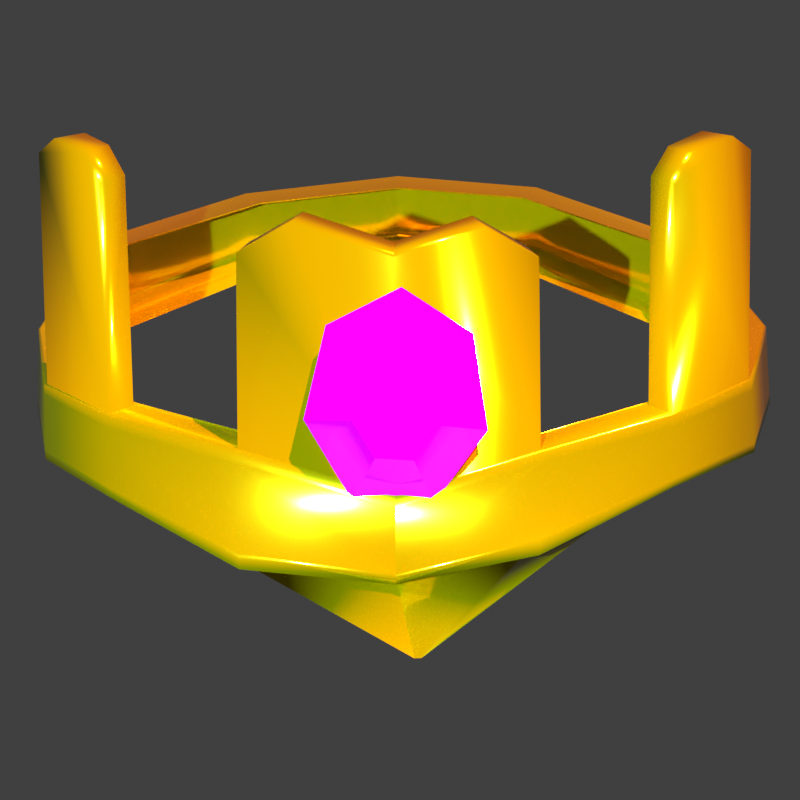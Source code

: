 # Source: crownpickuprenderblend.blend  (saved by Blender 4.1.24; exported with 4.5.12 LTS)
import bpy
from mathutils import Matrix  # noqa: F401  (used for matrix-valued properties, if any)

bpy.ops.wm.read_factory_settings(use_empty=True)
scene = bpy.context.scene
scene.name = 'Scene'

# ---- collections
col_collection = bpy.data.collections.new('Collection'); scene.collection.children.link(col_collection)

# ---- images (referenced by path relative to the original .blend; pixels are not part of the script)
import os
ASSET_DIR = os.environ.get("B2B_ASSET_DIR", "")  # directory of the original .blend (textures are referenced by path, not embedded)
HERE = os.path.dirname(os.path.abspath(__file__))  # packed textures are extracted next to this script under _unpacked/

def load_image(name, relpath, width, height, colorspace="sRGB"):
    """Load a texture the original file referenced (path relative to the .blend, or extracted next to this script)."""
    p = next((c for c in (os.path.join(HERE, relpath), os.path.join(ASSET_DIR, relpath)) if relpath and os.path.exists(c)), "")
    if p:
        img = bpy.data.images.load(p, check_existing=True)
        img.name = name
    else:  # same state as the original file: an image datablock whose file is absent (Cycles renders it pink)
        img = bpy.data.images.new(name, width, height)
        img.source = "FILE"
        img.filepath = "//" + (relpath or name)
    img.colorspace_settings.name = colorspace
    return img
img_harold_png_001 = load_image('Harold.png.001', 'Harold.png', 1024, 1024, 'sRGB')
img_tracksuit_png = load_image('tracksuit.png', 'tracksuit.png', 1024, 1024, 'sRGB')

# ---- materials (node trees are filled in below, after node groups)
mat_crown = bpy.data.materials.new('Crown')
mat_crown.use_transparent_shadow = False
mat_crown.diffuse_color = (0.8, 0.7432, 0.08888, 1.0)
mat_crown.roughness = 0.5
mat_skin = bpy.data.materials.new('Skin')
mat_skin.use_transparent_shadow = False
mat_skin.diffuse_color = (0.8, 0.2864, 0.1746, 1.0)
mat_skin.roughness = 0.0
mat_skin.specular_intensity = 0.0
mat_gem = bpy.data.materials.new('gem')
mat_gem.use_transparent_shadow = False
mat_crown_1 = bpy.data.materials.new('crown')
mat_crown_1.use_transparent_shadow = False
mat_tracksuit = bpy.data.materials.new('Tracksuit')
mat_tracksuit.use_transparent_shadow = False
mat_eyes = bpy.data.materials.new('Eyes')
mat_eyes.use_transparent_shadow = False
mat_shoes = bpy.data.materials.new('shoes')
mat_shoes.use_transparent_shadow = False
mat_lace = bpy.data.materials.new('lace')
mat_lace.use_transparent_shadow = False
mat_puils = bpy.data.materials.new('puils')
mat_puils.use_transparent_shadow = False

# ---- material node trees
mat_crown.use_nodes = True; mat_crown.node_tree.nodes.clear()
_N = mat_crown.node_tree.nodes; _L = mat_crown.node_tree.links
n0 = _N.new('ShaderNodeBsdfPrincipled'); n0.name = 'Principled BSDF'; n0.location = (10, 300)
n0.distribution = 'GGX'
n0.subsurface_method = 'RANDOM_WALK_SKIN'
n0.inputs[0].default_value = (0.8, 0.7432, 0.08888, 1.0)
n0.inputs[3].default_value = 1.45
n0.inputs[27].default_value = (0.0, 0.0, 0.0, 1.0)
n0.inputs[28].default_value = 1.0
n1 = _N.new('ShaderNodeOutputMaterial'); n1.name = 'Material Output'; n1.location = (300, 300)
n2 = _N.new('ShaderNodeNormalMap'); n2.name = 'Normal Map'; n2.location = (-300, -300)
n2.label = 'Normal/Map'
n2.inputs[0].default_value = 0.0
_L.new(n0.outputs[0], n1.inputs[0])
_L.new(n2.outputs[0], n0.inputs[5])
n1.is_active_output = True
mat_skin.use_nodes = True; mat_skin.node_tree.nodes.clear()
_N = mat_skin.node_tree.nodes; _L = mat_skin.node_tree.links
n0 = _N.new('ShaderNodeBsdfPrincipled'); n0.name = 'Principled BSDF'; n0.location = (10, 300)
n0.distribution = 'GGX'
n0.subsurface_method = 'RANDOM_WALK_SKIN'
n0.inputs[2].default_value = 1.0
n0.inputs[3].default_value = 1.45
n0.inputs[13].default_value = 0.0
n0.inputs[27].default_value = (0.0, 0.0, 0.0, 1.0)
n0.inputs[28].default_value = 1.0
n1 = _N.new('ShaderNodeOutputMaterial'); n1.name = 'Material Output'; n1.location = (300, 300)
n2 = _N.new('ShaderNodeNormalMap'); n2.name = 'Normal Map'; n2.location = (-300, -300)
n2.label = 'Normal/Map'
n3 = _N.new('ShaderNodeTexImage'); n3.name = 'Image Texture'; n3.location = (-300, 600)
n3.image = img_harold_png_001
_L.new(n0.outputs[0], n1.inputs[0])
_L.new(n2.outputs[0], n0.inputs[5])
_L.new(n3.outputs[0], n0.inputs[0])
n1.is_active_output = True
mat_gem.use_nodes = True; mat_gem.node_tree.nodes.clear()
_N = mat_gem.node_tree.nodes; _L = mat_gem.node_tree.links
n0 = _N.new('ShaderNodeBsdfPrincipled'); n0.name = 'Principled BSDF'; n0.location = (10, 300)
n0.inputs[0].default_value = (0.8002, 0.0, 0.6554, 1.0)
n0.inputs[1].default_value = 0.456
n0.inputs[2].default_value = 0.04348
n1 = _N.new('ShaderNodeOutputMaterial'); n1.name = 'Material Output'; n1.location = (300, 300)
_L.new(n0.outputs[0], n1.inputs[0])
n1.is_active_output = True
mat_crown_1.use_nodes = True; mat_crown_1.node_tree.nodes.clear()
_N = mat_crown_1.node_tree.nodes; _L = mat_crown_1.node_tree.links
n0 = _N.new('ShaderNodeBsdfPrincipled'); n0.name = 'Principled BSDF'; n0.location = (10, 300)
n0.inputs[0].default_value = (0.8004, 0.6402, 0.0, 1.0)
n0.inputs[1].default_value = 0.8705
n0.inputs[2].default_value = 0.1155
n1 = _N.new('ShaderNodeOutputMaterial'); n1.name = 'Material Output'; n1.location = (300, 300)
_L.new(n0.outputs[0], n1.inputs[0])
n1.is_active_output = True
mat_tracksuit.use_nodes = True; mat_tracksuit.node_tree.nodes.clear()
_N = mat_tracksuit.node_tree.nodes; _L = mat_tracksuit.node_tree.links
n0 = _N.new('ShaderNodeBsdfPrincipled'); n0.name = 'Principled BSDF'; n0.location = (10, 300)
n0.inputs[2].default_value = 0.5489
n1 = _N.new('ShaderNodeOutputMaterial'); n1.name = 'Material Output'; n1.location = (300, 300)
n2 = _N.new('ShaderNodeTexImage'); n2.name = 'Image Texture'; n2.location = (-280, 278)
n2.image = img_tracksuit_png
_L.new(n0.outputs[0], n1.inputs[0])
_L.new(n2.outputs[0], n0.inputs[0])
n1.is_active_output = True
mat_eyes.use_nodes = True; mat_eyes.node_tree.nodes.clear()
_N = mat_eyes.node_tree.nodes; _L = mat_eyes.node_tree.links
n0 = _N.new('ShaderNodeBsdfPrincipled'); n0.name = 'Principled BSDF'; n0.location = (10, 300)
n0.inputs[2].default_value = 0.05394
n1 = _N.new('ShaderNodeOutputMaterial'); n1.name = 'Material Output'; n1.location = (300, 300)
n2 = _N.new('ShaderNodeTexImage'); n2.name = 'Image Texture'; n2.location = (-280, 278)
n2.image = img_harold_png_001
_L.new(n0.outputs[0], n1.inputs[0])
_L.new(n2.outputs[0], n0.inputs[0])
n1.is_active_output = True
mat_shoes.use_nodes = True; mat_shoes.node_tree.nodes.clear()
_N = mat_shoes.node_tree.nodes; _L = mat_shoes.node_tree.links
n0 = _N.new('ShaderNodeBsdfPrincipled'); n0.name = 'Principled BSDF'; n0.location = (10, 300)
n0.inputs[2].default_value = 1.0
n1 = _N.new('ShaderNodeOutputMaterial'); n1.name = 'Material Output'; n1.location = (300, 300)
_L.new(n0.outputs[0], n1.inputs[0])
n1.is_active_output = True
mat_lace.use_nodes = True; mat_lace.node_tree.nodes.clear()
_N = mat_lace.node_tree.nodes; _L = mat_lace.node_tree.links
n0 = _N.new('ShaderNodeBsdfPrincipled'); n0.name = 'Principled BSDF'; n0.location = (10, 300)
n0.inputs[0].default_value = (0.8001, 0.0, 0.003179, 1.0)
n0.inputs[2].default_value = 1.0
n1 = _N.new('ShaderNodeOutputMaterial'); n1.name = 'Material Output'; n1.location = (300, 300)
_L.new(n0.outputs[0], n1.inputs[0])
n1.is_active_output = True
mat_puils.use_nodes = True; mat_puils.node_tree.nodes.clear()
_N = mat_puils.node_tree.nodes; _L = mat_puils.node_tree.links
n0 = _N.new('ShaderNodeBsdfPrincipled'); n0.name = 'Principled BSDF'; n0.location = (10, 300)
n0.inputs[0].default_value = (0.0, 0.0, 0.0, 1.0)
n0.inputs[2].default_value = 0.05676
n1 = _N.new('ShaderNodeOutputMaterial'); n1.name = 'Material Output'; n1.location = (300, 300)
_L.new(n0.outputs[0], n1.inputs[0])
n1.is_active_output = True

# ---- world
world_world = bpy.data.worlds.new('World'); scene.world = world_world
world_world.use_nodes = True; world_world.node_tree.nodes.clear()
_N = world_world.node_tree.nodes; _L = world_world.node_tree.links
n0 = _N.new('ShaderNodeOutputWorld'); n0.name = 'World Output'; n0.location = (300, 300)
n1 = _N.new('ShaderNodeBackground'); n1.name = 'Background'; n1.location = (10, 300)
n1.inputs[0].default_value = (0.05088, 0.05088, 0.05088, 1.0)
_L.new(n1.outputs[0], n0.inputs[0])
n0.is_active_output = True
world_world.color = (0.05088, 0.05088, 0.05088)
world_world.use_sun_shadow = False
world_world.sun_shadow_jitter_overblur = 0.0

# ---- cameras
cam_camera = bpy.data.cameras.new('Camera')
cam_camera.type = 'ORTHO'

# ---- lights
light_sun = bpy.data.lights.new('Sun', 'SUN')
light_sun.color = (0.3402, 0.5503, 1.0)
light_sun.transmission_factor = 0.0
light_sun.energy = 24.0
light_sun_001 = bpy.data.lights.new('Sun.001', 'SUN')
light_sun_001.color = (1.0, 0.2947, 0.2065)
light_sun_001.transmission_factor = 0.0
light_sun_001.energy = 24.0

# ---- meshes
me_torus = bpy.data.meshes.new('Torus')
me_torus.from_pydata([(-0.4619, -0.4365, 0.1694), (-0.5649, -0.2995, 0.1778), (-0.01611, -0.5787, 0.08253), (-0.2613, -0.6291, 0.1297), (-0.2492, 0.4474, 0.2109), (-0.01243, 0.5031, 0.2153), (-0.4854, 0.2424, 0.1953), (-0.2523, 0.4343, 0.3192), (-0.4882, 0.2501, 0.3175), (-0.01284, 0.4232, 0.3341), (-0.5775, -0.08186, 0.1757), (-0.2666, -0.508, 0.2801), (-0.01601, -0.5503, 0.2192), (-0.511, -0.2668, 0.3071), (-0.4706, -0.4078, 0.2971), (-0.5758, -0.07696, 0.3049), (-0.511, -0.2798, 0.1685), (-0.4202, -0.4044, 0.1613), (-0.2406, -0.5994, 0.1257), (0.0133, -0.6436, -0.01571), (-0.2259, 0.394, 0.1984), (-0.4377, 0.2087, 0.1843), (-0.01243, 0.4451, 0.2025), (-0.2286, 0.3794, 0.3263), (-0.4417, 0.2148, 0.3248), (-0.01617, -0.5024, 0.2269), (-0.2386, -0.466, 0.2908), (-0.01185, 0.4841, 0.328), (-0.5216, -0.08344, 0.1666), (-0.5196, -0.07982, 0.3135), (-0.567, -0.2856, 0.2978), (-0.4233, -0.3751, 0.3062), (-0.4289, -0.4111, 0.163), (-0.5222, -0.2839, 0.1704), (-0.01603, -0.5432, 0.08496), (-0.2449, -0.6098, 0.1266), (-0.4477, 0.2157, 0.1866), (-0.2308, 0.4052, 0.201), (-0.01243, 0.4572, 0.2052), (-0.5333, -0.08311, 0.1685), (-0.2302, 0.3838, 0.322), (-0.4444, 0.2174, 0.3204), (-0.2418, -0.4691, 0.2864), (-0.01615, -0.5066, 0.2216), (-0.01258, 0.4285, 0.3299), (-0.5234, -0.07918, 0.309), (-0.5151, -0.2679, 0.3026), (-0.4273, -0.3779, 0.3018), (-0.2503, 0.4296, 0.3213), (-0.2638, -0.5046, 0.2824), (-0.4846, 0.2471, 0.3196), (-0.01603, -0.5461, 0.2215), (-0.012, 0.4788, 0.33), (-0.5713, -0.07736, 0.3071), (-0.5624, -0.2842, 0.3), (-0.4665, -0.405, 0.2993), (-0.01193, 0.4866, 0.313), (-0.4878, 0.2491, 0.3012), (-0.2519, 0.4361, 0.3047), (-0.2659, -0.512, 0.26), (-0.01603, -0.5541, 0.2015), (-0.5667, -0.2875, 0.2818), (-0.576, -0.07762, 0.2877), (-0.4695, -0.4116, 0.2801), (-0.01237, 0.5009, 0.2285), (-0.4857, 0.2433, 0.2095), (-0.2619, -0.6057, 0.1472), (-0.5652, -0.2978, 0.1918), (-0.5773, -0.08129, 0.1908), (-0.2496, 0.4459, 0.2235), (-0.0161, -0.5754, 0.09951), (-0.4629, -0.4331, 0.1843), (-0.01903, -0.5727, 0.6374), (-0.01916, -0.5332, 0.6477), (-0.5512, -0.3301, 0.7374), (-0.5755, -0.2966, 0.6988), (-0.5282, -0.2804, 0.7013), (-0.5038, -0.3139, 0.7399), (-0.4797, -0.4174, 0.698), (-0.5051, -0.3882, 0.737), (-0.466, -0.3612, 0.7396), (-0.4404, -0.3904, 0.7006), (-0.2442, -0.4905, 0.6295), (-0.1609, -0.5096, 0.6885), (-0.183, -0.5452, 0.6845), (-0.2663, -0.526, 0.6255), (-0.01611, -0.5787, 0.08253), (-0.01243, 0.5031, 0.2153), (0.547, -0.308, 0.1938), (0.42, -0.448, 0.1931), (0.2102, -0.6331, 0.1555), (0.2057, 0.4427, 0.2194), (0.4551, 0.2183, 0.2039), (0.2062, 0.4301, 0.3316), (-0.01284, 0.4232, 0.3341), (0.513, -0.09955, 0.1788), (0.5427, -0.2954, 0.3094), (0.5063, -0.09677, 0.3247), (0.4058, 0.1928, 0.3336), (-0.01601, -0.5503, 0.2192), (0.4232, -0.4227, 0.3042), (0.2146, -0.5184, 0.2834), (0.0133, -0.6436, -0.01571), (-0.01243, 0.4451, 0.2025), (0.3798, -0.4147, 0.1885), (0.4913, -0.2875, 0.183), (0.1837, 0.3897, 0.2061), (0.02459, -0.6473, -0.01388), (0.4072, 0.1865, 0.192), (-0.01617, -0.5024, 0.2269), (0.1835, 0.3757, 0.3375), (-0.01185, 0.4841, 0.328), (0.486, -0.2758, 0.3175), (0.5649, -0.09578, 0.3174), (0.4523, 0.2252, 0.3273), (0.5713, -0.09965, 0.1892), (0.3768, -0.3886, 0.3123), (0.1878, -0.4743, 0.2883), (-0.01603, -0.5432, 0.08496), (-0.01243, 0.4572, 0.2052), (0.5029, -0.2918, 0.1853), (0.3881, -0.4216, 0.1897), (0.1883, 0.4008, 0.2088), (0.1958, -0.6119, 0.1576), (0.4172, 0.1931, 0.1945), (0.5251, -0.09957, 0.181), (-0.01615, -0.5066, 0.2216), (0.1851, 0.38, 0.3332), (-0.01258, 0.4285, 0.3299), (0.4899, -0.2769, 0.3131), (0.5103, -0.09624, 0.3204), (0.4086, 0.195, 0.3293), (0.1912, -0.478, 0.2845), (0.3809, -0.3915, 0.308), (0.2043, 0.4254, 0.3336), (0.538, -0.2939, 0.3116), (0.2119, -0.5146, 0.2852), (-0.01603, -0.5461, 0.2215), (-0.012, 0.4788, 0.33), (0.5602, -0.09603, 0.3195), (0.4487, 0.2226, 0.3293), (0.4191, -0.4198, 0.3062), (-0.01193, 0.4866, 0.313), (0.4527, 0.2243, 0.3108), (0.5658, -0.0963, 0.3003), (-0.01603, -0.5541, 0.2015), (0.5432, -0.2971, 0.294), (0.4228, -0.4261, 0.2884), (0.214, -0.5219, 0.2667), (0.2061, 0.4318, 0.3167), (-0.01237, 0.5009, 0.2285), (0.4548, 0.2191, 0.2183), (0.5706, -0.0992, 0.2042), (0.4204, -0.4451, 0.2056), (0.2107, -0.6094, 0.1725), (-0.0161, -0.5754, 0.09951), (0.5465, -0.3065, 0.2073), (0.2057, 0.4413, 0.2325), (-0.01903, -0.5727, 0.6374), (-0.01916, -0.5332, 0.6477), (0.4501, -0.4112, 0.7448), (0.4228, -0.4379, 0.7048), (0.3846, -0.4096, 0.7067), (0.4119, -0.383, 0.7468), (0.4647, -0.3276, 0.7492), (0.4936, -0.295, 0.7118), (0.5417, -0.312, 0.7103), (0.513, -0.3447, 0.7477), (0.1046, -0.5161, 0.6846), (0.1888, -0.4994, 0.6263), (0.2094, -0.536, 0.6221), (0.1253, -0.5527, 0.6804), (-0.01417, -0.604, 0.3884), (-0.01417, -0.4416, 0.3832), (0.05391, -0.6018, 0.3627), (0.129, -0.5499, 0.3328), (0.01334, -0.5965, 0.3008), (0.04367, -0.5387, 0.2027), (-0.04794, -0.5968, 0.3049), (-0.08518, -0.5395, 0.2112), (-0.08379, -0.6026, 0.3718), (-0.1606, -0.5516, 0.352), (-0.06722, -0.6094, 0.4512), (-0.1257, -0.5659, 0.5189), (-0.01069, -0.6122, 0.4833), (-0.006859, -0.5718, 0.5864), (0.04321, -0.6088, 0.4439), (0.1065, -0.5646, 0.5036)], [], [(69, 64, 5, 4), (66, 3, 2, 70), (65, 69, 4, 6), (62, 15, 8, 57), (68, 10, 1, 67), (67, 1, 0, 71), (71, 0, 3, 66), (32, 33, 16, 17), (34, 35, 18, 19), (36, 37, 20, 21), (37, 38, 22, 20), (40, 41, 24, 23), (42, 43, 25, 26), (35, 32, 17, 18), (33, 39, 28, 16), (39, 36, 21, 28), (41, 45, 29, 24), (45, 46, 13, 29), (44, 40, 23, 9), (46, 47, 31, 13), (47, 42, 26, 31), (10, 6, 36, 39), (1, 10, 39, 33), (3, 0, 32, 35), (4, 5, 38, 37), (6, 4, 37, 36), (2, 3, 35, 34), (0, 1, 33, 32), (55, 49, 42, 47), (46, 54, 75, 76), (52, 48, 40, 44), (53, 54, 46, 45), (50, 53, 45, 41), (43, 42, 82, 83, 73), (48, 50, 41, 40), (7, 8, 50, 48), (11, 12, 51, 49), (8, 15, 53, 50), (15, 30, 54, 53), (27, 7, 48, 52), (30, 14, 55, 54), (14, 11, 49, 55), (14, 63, 59, 11), (30, 61, 63, 14), (15, 62, 61, 30), (68, 62, 57, 65), (8, 7, 58, 57), (11, 59, 60, 12), (7, 27, 56, 58), (10, 68, 65, 6), (63, 71, 66, 59), (61, 67, 71, 63), (62, 68, 67, 61), (57, 58, 69, 65), (59, 66, 70, 60), (58, 56, 64, 69), (54, 55, 78, 79, 74, 75), (42, 49, 85, 82), (84, 72, 73, 83), (47, 46, 76, 77, 80, 81), (49, 51, 72, 84, 85), (55, 47, 81, 78), (78, 81, 80, 79), (76, 75, 74, 77), (74, 79, 80, 77), (84, 83, 82, 85), (147, 146, 96, 100), (146, 144, 113, 96), (149, 142, 111, 93), (143, 114, 113, 144), (148, 147, 100, 101), (145, 148, 101, 99), (143, 149, 93, 114), (120, 121, 104, 105), (119, 122, 106, 103), (121, 123, 107, 104), (122, 124, 108, 106), (123, 118, 102, 107), (127, 128, 94, 110), (129, 130, 97, 112), (130, 131, 98, 97), (125, 120, 105, 95), (124, 125, 95, 108), (132, 133, 116, 117), (133, 129, 112, 116), (131, 127, 110, 98), (126, 132, 117, 109), (92, 115, 125, 124), (115, 88, 120, 125), (90, 86, 118, 123), (91, 92, 124, 122), (89, 90, 123, 121), (87, 91, 122, 119), (88, 89, 121, 120), (141, 135, 166, 167, 160, 161), (140, 134, 127, 131), (136, 132, 169, 170), (136, 141, 133, 132), (139, 140, 131, 130), (135, 139, 130, 129), (134, 138, 128, 127), (93, 111, 138, 134), (96, 113, 139, 135), (113, 114, 140, 139), (101, 100, 141, 136), (100, 96, 135, 141), (114, 93, 134, 140), (99, 101, 136, 137), (151, 157, 149, 143), (155, 154, 148, 145), (154, 153, 147, 148), (151, 143, 144, 152), (157, 150, 142, 149), (156, 152, 144, 146), (153, 156, 146, 147), (89, 88, 156, 153), (88, 115, 152, 156), (91, 87, 150, 157), (92, 151, 152, 115), (90, 89, 153, 154), (86, 90, 154, 155), (92, 91, 157, 151), (132, 126, 159, 168, 169), (133, 141, 161, 162), (129, 133, 162, 163, 164, 165), (135, 129, 165, 166), (160, 167, 164, 163), (137, 136, 170, 171, 158), (166, 165, 164, 167), (162, 161, 160, 163), (170, 169, 168, 171), (158, 171, 168, 159), (175, 173, 187), (173, 175, 177), (173, 177, 179), (173, 179, 181), (173, 181, 183), (173, 183, 185), (173, 185, 187), (174, 175, 187, 186), (175, 174, 176, 177), (177, 176, 178, 179), (179, 178, 180, 181), (181, 180, 182, 183), (183, 182, 184, 185), (185, 184, 186, 187), (172, 174, 186), (174, 172, 176), (176, 172, 178), (178, 172, 180), (180, 172, 182), (182, 172, 184), (184, 172, 186)])
me_torus.polygons.foreach_set('use_smooth', [1, 1, 1, 1, 1, 1, 1, 1, 1, 1, 1, 1, 1, 1, 1, 1, 1, 1, 1, 1, 1, 1, 1, 1, 1, 1, 1, 1, 1, 1, 1, 1, 1, 1, 1, 1, 1, 1, 1, 1, 1, 1, 1, 1, 1, 1, 1, 1, 1, 1, 1, 1, 1, 1, 1, 1, 1, 1, 1, 1, 1, 1, 1, 1, 1, 1, 1, 1, 1, 1, 1, 1, 1, 1, 1, 1, 1, 1, 1, 1, 1, 1, 1, 1, 1, 1, 1, 1, 1, 1, 1, 1, 1, 1, 1, 1, 1, 1, 1, 1, 1, 1, 1, 1, 1, 1, 1, 1, 1, 1, 1, 1, 1, 1, 1, 1, 1, 1, 1, 1, 1, 1, 1, 1, 1, 1, 1, 1, 1, 1, 1, 1, 0, 0, 0, 0, 0, 0, 0, 0, 0, 0, 0, 0, 0, 0, 0, 0, 0, 0, 0, 0, 0])
me_torus.polygons.foreach_set('material_index', [3, 3, 3, 3, 3, 3, 3, 3, 3, 3, 3, 3, 3, 3, 3, 3, 3, 3, 3, 3, 3, 3, 3, 3, 3, 3, 3, 3, 3, 3, 3, 3, 3, 3, 3, 3, 3, 3, 3, 3, 3, 3, 3, 3, 3, 3, 3, 3, 3, 3, 3, 3, 3, 3, 3, 3, 3, 3, 3, 3, 3, 3, 3, 3, 3, 3, 3, 3, 3, 3, 3, 3, 3, 3, 3, 3, 3, 3, 3, 3, 3, 3, 3, 3, 3, 3, 3, 3, 3, 3, 3, 3, 3, 3, 3, 3, 3, 3, 3, 3, 3, 3, 3, 3, 3, 3, 3, 3, 3, 3, 3, 3, 3, 3, 3, 3, 3, 3, 3, 3, 3, 3, 3, 3, 3, 3, 3, 3, 3, 3, 3, 3, 2, 2, 2, 2, 2, 2, 2, 2, 2, 2, 2, 2, 2, 2, 2, 2, 2, 2, 2, 2, 2])
_uv = me_torus.uv_layers.new(name='UVMap')
_uv.uv.foreach_set('vector', [0.4745, 0.8594, 0.4612, 0.8301, 0.4625, 0.8292, 0.4761, 0.859, 0.03268, 0.7968, 0.03269, 0.7912, 0.1087, 0.7636, 0.1089, 0.7692, 0.4743, 0.9015, 0.4745, 0.8594, 0.4761, 0.859, 0.4761, 0.9024, 0.4414, 0.9322, 0.4392, 0.9286, 0.4616, 0.896, 0.4635, 0.897, 0.449, 0.9462, 0.4525, 0.9519, 0.4114, 0.9482, 0.4113, 0.9464, 0.4113, 0.9464, 0.4114, 0.9482, 0.3899, 0.9399, 0.3912, 0.9383, 0.3912, 0.9383, 0.3899, 0.9399, 0.3652, 0.9238, 0.3666, 0.9224, 0.3862, 0.9443, 0.4106, 0.9554, 0.4103, 0.9575, 0.3851, 0.9456, 0.3479, 0.914, 0.3626, 0.9268, 0.3618, 0.9276, 0.3473, 0.9145, 0.4822, 0.9047, 0.4822, 0.8581, 0.484, 0.8578, 0.484, 0.9053, 0.4822, 0.8581, 0.4674, 0.8255, 0.4689, 0.8244, 0.484, 0.8578, 0.4566, 0.8635, 0.4553, 0.8934, 0.4543, 0.893, 0.4557, 0.8637, 0.3771, 0.9048, 0.373, 0.895, 0.3715, 0.896, 0.3815, 0.9082, 0.3626, 0.9268, 0.3862, 0.9443, 0.3851, 0.9456, 0.3618, 0.9276, 0.4106, 0.9554, 0.4553, 0.957, 0.4562, 0.9585, 0.4103, 0.9575, 0.4553, 0.957, 0.4822, 0.9047, 0.484, 0.9053, 0.4562, 0.9585, 0.4553, 0.8934, 0.4337, 0.9195, 0.4324, 0.9174, 0.4543, 0.893, 0.4337, 0.9195, 0.4093, 0.9258, 0.4113, 0.9253, 0.4324, 0.9174, 0.4463, 0.8408, 0.4566, 0.8635, 0.4557, 0.8637, 0.4458, 0.8413, 0.4093, 0.9258, 0.4037, 0.9243, 0.4015, 0.9228, 0.4113, 0.9253, 0.4037, 0.9243, 0.3771, 0.9048, 0.3815, 0.9082, 0.4015, 0.9228, 0.4525, 0.9519, 0.4761, 0.9024, 0.4822, 0.9047, 0.4553, 0.957, 0.4114, 0.9482, 0.4525, 0.9519, 0.4553, 0.957, 0.4106, 0.9554, 0.3652, 0.9238, 0.3899, 0.9399, 0.3862, 0.9443, 0.3626, 0.9268, 0.4761, 0.859, 0.4625, 0.8292, 0.4674, 0.8255, 0.4822, 0.8581, 0.4761, 0.9024, 0.4761, 0.859, 0.4822, 0.8581, 0.4822, 0.9047, 0.3499, 0.9125, 0.3652, 0.9238, 0.3626, 0.9268, 0.3479, 0.914, 0.3899, 0.9399, 0.4114, 0.9482, 0.4106, 0.9554, 0.3862, 0.9443, 0.4037, 0.9287, 0.3726, 0.9085, 0.3771, 0.9048, 0.4037, 0.9243, 0.4093, 0.9258, 0.409, 0.9302, 0.4071, 0.9275, 0.407, 0.9272, 0.4509, 0.8375, 0.4622, 0.8624, 0.4566, 0.8635, 0.4463, 0.8408, 0.4375, 0.9264, 0.409, 0.9302, 0.4093, 0.9258, 0.4337, 0.9195, 0.4609, 0.8955, 0.4375, 0.9264, 0.4337, 0.9195, 0.4553, 0.8934, 0.373, 0.895, 0.3771, 0.9048, 0.3712, 0.9022, 0.3693, 0.9006, 0.3685, 0.8989, 0.4622, 0.8624, 0.4609, 0.8955, 0.4553, 0.8934, 0.4566, 0.8635, 0.463, 0.8622, 0.4616, 0.896, 0.4609, 0.8955, 0.4622, 0.8624, 0.03242, 0.8389, 0.1106, 0.8122, 0.1107, 0.8138, 0.03333, 0.8402, 0.4616, 0.896, 0.4392, 0.9286, 0.4375, 0.9264, 0.4609, 0.8955, 0.4392, 0.9286, 0.411, 0.9319, 0.409, 0.9302, 0.4375, 0.9264, 0.4513, 0.8371, 0.463, 0.8622, 0.4622, 0.8624, 0.4509, 0.8375, 0.411, 0.9319, 0.4022, 0.9288, 0.4037, 0.9287, 0.409, 0.9302, 0.4022, 0.9288, 0.374, 0.9106, 0.3726, 0.9085, 0.4037, 0.9287, 0.4022, 0.9288, 0.3997, 0.9297, 0.3742, 0.9136, 0.374, 0.9106, 0.411, 0.9319, 0.4128, 0.9346, 0.3997, 0.9297, 0.4022, 0.9288, 0.4392, 0.9286, 0.4414, 0.9322, 0.4128, 0.9346, 0.411, 0.9319, 0.449, 0.9462, 0.4414, 0.9322, 0.4635, 0.897, 0.4743, 0.9015, 0.4616, 0.896, 0.463, 0.8622, 0.4648, 0.8619, 0.4635, 0.897, 0.03242, 0.8389, 0.03247, 0.8326, 0.1104, 0.8057, 0.1106, 0.8122, 0.463, 0.8622, 0.4513, 0.8371, 0.4527, 0.8361, 0.4648, 0.8619, 0.4525, 0.9519, 0.449, 0.9462, 0.4743, 0.9015, 0.4761, 0.9024, 0.3997, 0.9297, 0.3912, 0.9383, 0.3666, 0.9224, 0.3742, 0.9136, 0.4128, 0.9346, 0.4113, 0.9464, 0.3912, 0.9383, 0.3997, 0.9297, 0.4414, 0.9322, 0.449, 0.9462, 0.4113, 0.9464, 0.4128, 0.9346, 0.4635, 0.897, 0.4648, 0.8619, 0.4745, 0.8594, 0.4743, 0.9015, 0.03247, 0.8326, 0.03268, 0.7968, 0.1089, 0.7692, 0.1104, 0.8057, 0.4648, 0.8619, 0.4527, 0.8361, 0.4612, 0.8301, 0.4745, 0.8594, 0.409, 0.9302, 0.4037, 0.9287, 0.4059, 0.9273, 0.4063, 0.9272, 0.4067, 0.9272, 0.4071, 0.9275, 0.3771, 0.9048, 0.3726, 0.9085, 0.3714, 0.9023, 0.3712, 0.9022, 0.3701, 0.9002, 0.3683, 0.8991, 0.3685, 0.8989, 0.3693, 0.9006, 0.4037, 0.9243, 0.4093, 0.9258, 0.407, 0.9272, 0.4066, 0.9273, 0.4063, 0.9273, 0.4059, 0.927, 0.03333, 0.8402, 0.1107, 0.8138, 0.1156, 0.9473, 0.06476, 0.9638, 0.03768, 0.9465, 0.4037, 0.9287, 0.4037, 0.9243, 0.4059, 0.927, 0.4059, 0.9273, 0.4059, 0.9273, 0.4059, 0.927, 0.4063, 0.9273, 0.4063, 0.9272, 0.407, 0.9272, 0.4071, 0.9275, 0.4067, 0.9272, 0.4066, 0.9273, 0.4067, 0.9272, 0.4063, 0.9272, 0.4063, 0.9273, 0.4066, 0.9273, 0.3701, 0.9002, 0.3693, 0.9006, 0.3712, 0.9022, 0.3714, 0.9023, 0.3466, 0.8592, 0.345, 0.8441, 0.3472, 0.8467, 0.3482, 0.857, 0.345, 0.8441, 0.3546, 0.8185, 0.3571, 0.8214, 0.3472, 0.8467, 0.4333, 0.8189, 0.4527, 0.8361, 0.4513, 0.8371, 0.4325, 0.8204, 0.3959, 0.8085, 0.3965, 0.8107, 0.3571, 0.8214, 0.3546, 0.8185, 0.3558, 0.8894, 0.3466, 0.8592, 0.3482, 0.857, 0.3587, 0.8903, 0.1104, 0.8057, 0.1837, 0.825, 0.1842, 0.8312, 0.1106, 0.8122, 0.3959, 0.8085, 0.4333, 0.8189, 0.4325, 0.8204, 0.3965, 0.8107, 0.3251, 0.8401, 0.3292, 0.8682, 0.3277, 0.869, 0.323, 0.8399, 0.4674, 0.8255, 0.4423, 0.8029, 0.443, 0.8012, 0.4689, 0.8244, 0.3292, 0.8682, 0.3399, 0.8972, 0.3389, 0.8977, 0.3277, 0.869, 0.4423, 0.8029, 0.3943, 0.7875, 0.3943, 0.7856, 0.443, 0.8012, 0.3399, 0.8972, 0.3479, 0.914, 0.3473, 0.9145, 0.3389, 0.8977, 0.4292, 0.8257, 0.4463, 0.8408, 0.4458, 0.8413, 0.4288, 0.8263, 0.3529, 0.8503, 0.3644, 0.8288, 0.3659, 0.8305, 0.3538, 0.8484, 0.3644, 0.8288, 0.3974, 0.8177, 0.3977, 0.8188, 0.3659, 0.8305, 0.3356, 0.7986, 0.3251, 0.8401, 0.323, 0.8399, 0.3344, 0.7972, 0.3943, 0.7875, 0.3356, 0.7986, 0.3344, 0.7972, 0.3943, 0.7856, 0.365, 0.8889, 0.3531, 0.8568, 0.3541, 0.8597, 0.3631, 0.8838, 0.3531, 0.8568, 0.3529, 0.8503, 0.3538, 0.8484, 0.3541, 0.8597, 0.3974, 0.8177, 0.4292, 0.8257, 0.4288, 0.8263, 0.3977, 0.8188, 0.373, 0.895, 0.365, 0.8889, 0.3631, 0.8838, 0.3715, 0.896, 0.3943, 0.7943, 0.3393, 0.8026, 0.3356, 0.7986, 0.3943, 0.7875, 0.3393, 0.8026, 0.3323, 0.8411, 0.3251, 0.8401, 0.3356, 0.7986, 0.3435, 0.8956, 0.3499, 0.9125, 0.3479, 0.914, 0.3399, 0.8972, 0.4398, 0.8086, 0.3943, 0.7943, 0.3943, 0.7875, 0.4423, 0.8029, 0.3344, 0.8657, 0.3435, 0.8956, 0.3399, 0.8972, 0.3292, 0.8682, 0.4625, 0.8292, 0.4398, 0.8086, 0.4423, 0.8029, 0.4674, 0.8255, 0.3323, 0.8411, 0.3344, 0.8657, 0.3292, 0.8682, 0.3251, 0.8401, 0.3486, 0.8555, 0.3484, 0.8493, 0.3507, 0.8522, 0.3509, 0.8527, 0.3508, 0.8531, 0.3506, 0.8536, 0.3969, 0.8116, 0.4321, 0.8209, 0.4292, 0.8257, 0.3974, 0.8177, 0.3602, 0.8923, 0.365, 0.8889, 0.3662, 0.8956, 0.3662, 0.8955, 0.3602, 0.8923, 0.3486, 0.8555, 0.3531, 0.8568, 0.365, 0.8889, 0.3587, 0.8233, 0.3969, 0.8116, 0.3974, 0.8177, 0.3644, 0.8288, 0.3484, 0.8493, 0.3587, 0.8233, 0.3644, 0.8288, 0.3529, 0.8503, 0.4321, 0.8209, 0.4509, 0.8375, 0.4463, 0.8408, 0.4292, 0.8257, 0.4325, 0.8204, 0.4513, 0.8371, 0.4509, 0.8375, 0.4321, 0.8209, 0.3472, 0.8467, 0.3571, 0.8214, 0.3587, 0.8233, 0.3484, 0.8493, 0.3571, 0.8214, 0.3965, 0.8107, 0.3969, 0.8116, 0.3587, 0.8233, 0.3587, 0.8903, 0.3482, 0.857, 0.3486, 0.8555, 0.3602, 0.8923, 0.3482, 0.857, 0.3472, 0.8467, 0.3484, 0.8493, 0.3486, 0.8555, 0.3965, 0.8107, 0.4325, 0.8204, 0.4321, 0.8209, 0.3969, 0.8116, 0.1106, 0.8122, 0.1842, 0.8312, 0.1834, 0.8326, 0.1107, 0.8138, 0.3947, 0.7963, 0.4388, 0.81, 0.4333, 0.8189, 0.3959, 0.8085, 0.1089, 0.7692, 0.1809, 0.7897, 0.1837, 0.825, 0.1104, 0.8057, 0.3452, 0.8946, 0.3363, 0.8649, 0.3466, 0.8592, 0.3558, 0.8894, 0.3947, 0.7963, 0.3959, 0.8085, 0.3546, 0.8185, 0.3437, 0.8073, 0.4388, 0.81, 0.4612, 0.8301, 0.4527, 0.8361, 0.4333, 0.8189, 0.3339, 0.8418, 0.3437, 0.8073, 0.3546, 0.8185, 0.345, 0.8441, 0.3363, 0.8649, 0.3339, 0.8418, 0.345, 0.8441, 0.3466, 0.8592, 0.3344, 0.8657, 0.3323, 0.8411, 0.3339, 0.8418, 0.3363, 0.8649, 0.3323, 0.8411, 0.3393, 0.8026, 0.3437, 0.8073, 0.3339, 0.8418, 0.4398, 0.8086, 0.4625, 0.8292, 0.4612, 0.8301, 0.4388, 0.81, 0.3943, 0.7943, 0.3947, 0.7963, 0.3437, 0.8073, 0.3393, 0.8026, 0.3435, 0.8956, 0.3344, 0.8657, 0.3363, 0.8649, 0.3452, 0.8946, 0.1087, 0.7636, 0.1805, 0.7842, 0.1809, 0.7897, 0.1089, 0.7692, 0.3943, 0.7943, 0.4398, 0.8086, 0.4388, 0.81, 0.3947, 0.7963, 0.365, 0.8889, 0.373, 0.895, 0.3685, 0.8989, 0.3673, 0.8979, 0.3662, 0.8956, 0.3531, 0.8568, 0.3486, 0.8555, 0.3506, 0.8536, 0.3509, 0.8537, 0.3529, 0.8503, 0.3531, 0.8568, 0.3509, 0.8537, 0.3507, 0.8532, 0.3507, 0.8528, 0.351, 0.8524, 0.3484, 0.8493, 0.3529, 0.8503, 0.351, 0.8524, 0.3507, 0.8522, 0.3508, 0.8531, 0.3509, 0.8527, 0.3507, 0.8528, 0.3507, 0.8532, 0.1107, 0.8138, 0.1834, 0.8326, 0.1869, 0.939, 0.1614, 0.9584, 0.1156, 0.9473, 0.3507, 0.8522, 0.351, 0.8524, 0.3507, 0.8528, 0.3509, 0.8527, 0.3509, 0.8537, 0.3506, 0.8536, 0.3508, 0.8531, 0.3507, 0.8532, 0.3662, 0.8955, 0.3662, 0.8956, 0.3673, 0.8979, 0.3679, 0.8973, 0.3683, 0.8991, 0.3679, 0.8973, 0.3673, 0.8979, 0.3685, 0.8989, 0.0, 0.0, 0.0, 0.0, 0.0, 0.0, 0.0, 0.0, 0.0, 0.0, 0.0, 0.0, 0.0, 0.0, 0.0, 0.0, 0.0, 0.0, 0.0, 0.0, 0.0, 0.0, 0.0, 0.0, 0.0, 0.0, 0.0, 0.0, 0.0, 0.0, 0.0, 0.0, 0.0, 0.0, 0.0, 0.0, 0.0, 0.0, 0.0, 0.0, 0.0, 0.0, 0.0, 0.0, 0.0, 0.0, 0.0, 0.0, 0.0, 0.0, 0.0, 0.0, 0.0, 0.0, 0.0, 0.0, 0.0, 0.0, 0.0, 0.0, 0.0, 0.0, 0.0, 0.0, 0.0, 0.0, 0.0, 0.0, 0.0, 0.0, 0.0, 0.0, 0.0, 0.0, 0.0, 0.0, 0.0, 0.0, 0.0, 0.0, 0.0, 0.0, 0.0, 0.0, 0.0, 0.0, 0.0, 0.0, 0.0, 0.0, 0.0, 0.0, 0.0, 0.0, 0.0, 0.0, 0.0, 0.0, 0.0, 0.0, 0.0, 0.0, 0.0, 0.0, 0.0, 0.0, 0.0, 0.0, 0.0, 0.0, 0.0, 0.0, 0.0, 0.0, 0.0, 0.0, 0.0, 0.0, 0.0, 0.0, 0.0, 0.0, 0.0, 0.0, 0.0, 0.0, 0.0, 0.0, 0.0, 0.0, 0.0, 0.0, 0.0, 0.0, 0.0, 0.0, 0.0, 0.0, 0.0, 0.0])
me_torus.materials.append(mat_crown)
me_torus.materials.append(mat_skin)
me_torus.materials.append(mat_gem)
me_torus.materials.append(mat_crown_1)
me_torus.materials.append(mat_tracksuit)
me_torus.materials.append(mat_eyes)
me_torus.materials.append(mat_shoes)
me_torus.materials.append(mat_lace)
me_torus.materials.append(mat_puils)
me_torus.use_remesh_fix_poles = True
me_torus.use_remesh_preserve_attributes = False
me_torus.update()
me_torus.normals_split_custom_set([tuple(v) for v in zip(*[iter([-0.4474, 0.8915, 0.07173, -0.2228, 0.9651, 0.1375, -0.1863, 0.8378, -0.5131, -0.3553, 0.7532, -0.5535, -0.1844, -0.8169, 0.5466, -0.2517, -0.8854, -0.3908, 0.001159, -0.7575, -0.6528, 0.1701, -0.8214, 0.5445, -0.8411, 0.5408, -0.008373, -0.4474, 0.8915, 0.07173, -0.3553, 0.7532, -0.5535, -0.6711, 0.4534, -0.5866, -0.9939, 0.1098, -0.007669, -0.8593, 0.08069, 0.5051, -0.7205, 0.4756, 0.5047, -0.8367, 0.5476, -0.007831, -0.9939, 0.1098, -0.007575, -0.7736, 0.09443, -0.6266, -0.7687, -0.2887, -0.5708, -0.9375, -0.3459, 0.03783, -0.9375, -0.3459, 0.03783, -0.7687, -0.2887, -0.5708, -0.6664, -0.5701, -0.4805, -0.6629, -0.6974, 0.2725, -0.6629, -0.6974, 0.2725, -0.6664, -0.5701, -0.4805, -0.2517, -0.8854, -0.3908, -0.1844, -0.8169, 0.5466, -0.1712, -0.02504, -0.9849, -0.1558, -0.03545, -0.9872, -0.1558, -0.03529, -0.9872, -0.1719, -0.02442, -0.9848, 0.2178, -0.9704, -0.1042, -0.1641, -0.09855, -0.9815, 0.1018, -0.853, -0.5119, 0.2915, -0.6656, 0.6871, -0.1258, 0.1445, -0.9815, -0.06456, 0.2005, -0.9776, -0.06594, 0.1998, -0.9776, -0.1268, 0.1432, -0.9815, -0.06456, 0.2005, -0.9776, -0.03241, 0.2155, -0.976, -0.03246, 0.2155, -0.976, -0.06594, 0.1998, -0.9776, -0.1555, 0.2875, 0.9451, -0.2911, 0.1727, 0.941, -0.6308, 0.376, 0.6788, -0.3097, 0.6123, 0.7275, -0.369, 0.04762, 0.9282, 0.3101, 0.2926, 0.9046, 0.03701, -0.8056, 0.5913, -0.1008, -0.7618, 0.6399, -0.1641, -0.09855, -0.9815, -0.1712, -0.02504, -0.9849, -0.1719, -0.02442, -0.9848, 0.1018, -0.853, -0.5119, -0.1558, -0.03545, -0.9872, -0.1582, 0.04264, -0.9865, -0.1581, 0.04557, -0.9864, -0.1558, -0.03529, -0.9872, -0.1582, 0.04264, -0.9865, -0.1258, 0.1445, -0.9815, -0.1268, 0.1432, -0.9815, -0.1581, 0.04557, -0.9864, -0.2911, 0.1727, 0.941, -0.4034, 0.01219, 0.915, -0.7572, 0.05981, 0.6504, -0.6308, 0.376, 0.6788, -0.4034, 0.01219, 0.915, -0.2595, 0.4034, 0.8775, -0.6633, -0.2643, 0.7001, -0.7572, 0.05981, 0.6504, -0.09573, 0.299, 0.9494, -0.1555, 0.2875, 0.9451, -0.3097, 0.6123, 0.7275, -0.158, 0.6401, 0.7519, -0.2595, 0.4034, 0.8775, 0.196, -0.4559, 0.8682, -0.4063, -0.5852, 0.7017, -0.6633, -0.2643, 0.7001, 0.196, -0.4559, 0.8682, -0.369, 0.04762, 0.9282, -0.1008, -0.7618, 0.6399, -0.4063, -0.5852, 0.7017, -0.7736, 0.09443, -0.6266, -0.6711, 0.4534, -0.5866, -0.1258, 0.1445, -0.9815, -0.1582, 0.04264, -0.9865, -0.7687, -0.2887, -0.5708, -0.7736, 0.09443, -0.6266, -0.1582, 0.04264, -0.9865, -0.1558, -0.03545, -0.9872, -0.2517, -0.8854, -0.3908, -0.6664, -0.5701, -0.4805, -0.1712, -0.02504, -0.9849, -0.1641, -0.09855, -0.9815, -0.3553, 0.7532, -0.5535, -0.1863, 0.8378, -0.5131, -0.03241, 0.2155, -0.976, -0.06456, 0.2005, -0.9776, -0.6711, 0.4534, -0.5866, -0.3553, 0.7532, -0.5535, -0.06456, 0.2005, -0.9776, -0.1258, 0.1445, -0.9815, 0.001159, -0.7575, -0.6528, -0.2517, -0.8854, -0.3908, -0.1641, -0.09855, -0.9815, 0.2178, -0.9704, -0.1042, -0.6664, -0.5701, -0.4805, -0.7687, -0.2887, -0.5708, -0.1558, -0.03545, -0.9872, -0.1712, -0.02504, -0.9849, -0.199, -0.6582, 0.7261, -0.2929, -0.5214, 0.8014, -0.369, 0.04762, 0.9282, 0.196, -0.4559, 0.8682, -0.2595, 0.4034, 0.8775, -0.5715, -0.02498, 0.8202, -0.9055, 0.3037, 0.2963, 0.1886, 0.9258, 0.3276, -0.07813, 0.2047, 0.9757, -0.1171, 0.1974, 0.9733, -0.1555, 0.2875, 0.9451, -0.09573, 0.299, 0.9494, -0.2622, -0.004653, 0.965, -0.5715, -0.02498, 0.8202, -0.2595, 0.4034, 0.8775, -0.4034, 0.01219, 0.915, -0.2259, 0.1162, 0.9672, -0.2622, -0.004653, 0.965, -0.4034, 0.01219, 0.915, -0.2911, 0.1727, 0.941, 0.3101, 0.2926, 0.9046, -0.369, 0.04762, 0.9282, -0.4475, 0.7967, 0.4062, 0.05401, 0.5657, 0.8229, 0.3128, 0.5728, 0.7576, -0.1171, 0.1974, 0.9733, -0.2259, 0.1162, 0.9672, -0.2911, 0.1727, 0.941, -0.1555, 0.2875, 0.9451, -0.3698, 0.7509, 0.5472, -0.7205, 0.4756, 0.5047, -0.2259, 0.1162, 0.9672, -0.1171, 0.1974, 0.9733, -0.1888, -0.7956, 0.5757, -0.02345, -0.8643, 0.5024, -0.01406, -0.8491, 0.5281, -0.2929, -0.5214, 0.8014, -0.7205, 0.4756, 0.5047, -0.8593, 0.08069, 0.5051, -0.2622, -0.004653, 0.965, -0.2259, 0.1162, 0.9672, -0.8593, 0.08069, 0.5051, -0.8099, -0.2895, 0.5101, -0.5715, -0.02498, 0.8202, -0.2622, -0.004653, 0.965, -0.1859, 0.7891, 0.5854, -0.3698, 0.7509, 0.5472, -0.1171, 0.1974, 0.9733, -0.07813, 0.2047, 0.9757, -0.8099, -0.2895, 0.5101, -0.5283, -0.6414, 0.5564, -0.199, -0.6582, 0.7261, -0.5715, -0.02498, 0.8202, -0.5283, -0.6414, 0.5564, -0.1888, -0.7956, 0.5757, -0.2929, -0.5214, 0.8014, -0.199, -0.6582, 0.7261, -0.5283, -0.6414, 0.5564, -0.6351, -0.7524, 0.1751, -0.2594, -0.9112, 0.3201, -0.1888, -0.7956, 0.5757, -0.8099, -0.2895, 0.5101, -0.9372, -0.3468, 0.03838, -0.6351, -0.7524, 0.1751, -0.5283, -0.6414, 0.5564, -0.8593, 0.08069, 0.5051, -0.9939, 0.1098, -0.007669, -0.9372, -0.3468, 0.03838, -0.8099, -0.2895, 0.5101, -0.9939, 0.1098, -0.007575, -0.9939, 0.1098, -0.007669, -0.8367, 0.5476, -0.007831, -0.8411, 0.5408, -0.008373, -0.7205, 0.4756, 0.5047, -0.3698, 0.7509, 0.5472, -0.4326, 0.8987, 0.07225, -0.8367, 0.5476, -0.007831, -0.1888, -0.7956, 0.5757, -0.2594, -0.9112, 0.3201, -0.00218, -0.9319, 0.3627, -0.02345, -0.8643, 0.5024, -0.3698, 0.7509, 0.5472, -0.1859, 0.7891, 0.5854, -0.2124, 0.9674, 0.1379, -0.4326, 0.8987, 0.07225, -0.7736, 0.09443, -0.6266, -0.9939, 0.1098, -0.007575, -0.8411, 0.5408, -0.008373, -0.6711, 0.4534, -0.5866, -0.6351, -0.7524, 0.1751, -0.6629, -0.6974, 0.2725, -0.1844, -0.8169, 0.5466, -0.2594, -0.9112, 0.3201, -0.9372, -0.3468, 0.03838, -0.9375, -0.3459, 0.03783, -0.6629, -0.6974, 0.2725, -0.6351, -0.7524, 0.1751, -0.9939, 0.1098, -0.007669, -0.9939, 0.1098, -0.007575, -0.9375, -0.3459, 0.03783, -0.9372, -0.3468, 0.03838, -0.8367, 0.5476, -0.007831, -0.4326, 0.8987, 0.07225, -0.4474, 0.8915, 0.07173, -0.8411, 0.5408, -0.008373, -0.2594, -0.9112, 0.3201, -0.1844, -0.8169, 0.5466, 0.1701, -0.8214, 0.5445, -0.00218, -0.9319, 0.3627, -0.4326, 0.8987, 0.07225, -0.2124, 0.9674, 0.1379, -0.2228, 0.9651, 0.1375, -0.4474, 0.8915, 0.07173, -0.5715, -0.02498, 0.8202, -0.199, -0.6582, 0.7261, -0.08854, -0.9616, 0.26, -0.3505, -0.643, 0.6809, -0.6963, -0.1038, 0.7102, -0.9055, 0.3037, 0.2963, -0.369, 0.04762, 0.9282, -0.2929, -0.5214, 0.8014, -0.871, -0.361, 0.3331, -0.4475, 0.7967, 0.4062, -0.3225, -0.5958, 0.7355, -0.01066, -0.881, 0.473, 0.3128, 0.5728, 0.7576, 0.05401, 0.5657, 0.8229, 0.196, -0.4559, 0.8682, -0.2595, 0.4034, 0.8775, 0.1886, 0.9258, 0.3276, 0.3612, 0.5651, 0.7418, 0.6525, 0.1181, 0.7486, 0.9221, -0.2087, 0.3259, -0.2929, -0.5214, 0.8014, -0.01406, -0.8491, 0.5281, -0.01066, -0.881, 0.473, -0.3225, -0.5958, 0.7355, -0.871, -0.361, 0.3331, -0.199, -0.6582, 0.7261, 0.196, -0.4559, 0.8682, 0.9221, -0.2087, 0.3259, -0.08854, -0.9616, 0.26, -0.08854, -0.9616, 0.26, 0.9221, -0.2087, 0.3259, 0.6525, 0.1181, 0.7486, -0.3505, -0.643, 0.6809, 0.1886, 0.9258, 0.3276, -0.9055, 0.3037, 0.2963, -0.6963, -0.1038, 0.7102, 0.3612, 0.5651, 0.7418, -0.6963, -0.1038, 0.7102, -0.3505, -0.643, 0.6809, 0.6525, 0.1181, 0.7486, 0.3612, 0.5651, 0.7418, -0.3225, -0.5958, 0.7355, 0.05401, 0.5657, 0.8229, -0.4475, 0.7967, 0.4062, -0.871, -0.361, 0.3331, 0.5834, -0.7839, 0.2125, 0.9047, -0.4169, 0.08752, 0.7656, -0.3509, 0.5391, 0.4681, -0.6649, 0.582, 0.9047, -0.4169, 0.08752, 0.9929, 0.1132, 0.03651, 0.8452, 0.08268, 0.5279, 0.7656, -0.3509, 0.5391, 0.4588, 0.8848, 0.08166, 0.2439, 0.9605, 0.134, 0.1884, 0.7947, 0.577, 0.3778, 0.735, 0.5631, 0.8238, 0.5664, 0.02327, 0.702, 0.4834, 0.523, 0.8452, 0.08268, 0.5279, 0.9929, 0.1132, 0.03651, 0.2142, -0.9148, 0.3423, 0.5834, -0.7839, 0.2125, 0.4681, -0.6649, 0.582, 0.1443, -0.7853, 0.6021, -0.05789, -0.9247, 0.3762, 0.2142, -0.9148, 0.3423, 0.1443, -0.7853, 0.6021, -0.02656, -0.8539, 0.5198, 0.8238, 0.5664, 0.02327, 0.4588, 0.8848, 0.08166, 0.3778, 0.735, 0.5631, 0.702, 0.4834, 0.523, 0.1375, -0.07673, -0.9875, 0.241, -0.1652, -0.9564, 0.4285, -0.3616, -0.828, 0.1362, -0.0851, -0.987, 0.07789, 0.2146, -0.9736, 0.09675, 0.2048, -0.974, 0.09816, 0.204, -0.974, 0.07802, 0.2145, -0.9736, 0.241, -0.1652, -0.9564, 0.4044, -0.1988, -0.8927, -0.3075, -0.8248, 0.4746, 0.4285, -0.3616, -0.828, 0.09675, 0.2048, -0.974, 0.1444, 0.1521, -0.9778, 0.1445, 0.152, -0.9777, 0.09816, 0.204, -0.974, 0.4044, -0.1988, -0.8927, -0.1476, -0.8804, -0.4506, -0.4195, -0.7057, 0.571, -0.3075, -0.8248, 0.4746, 0.1409, 0.2833, 0.9486, 0.05661, 0.2984, 0.9527, 0.1425, 0.6381, 0.7567, 0.3209, 0.6078, 0.7264, 0.2592, 0.3948, 0.8815, 0.3665, 0.00942, 0.9304, 0.7437, 0.06439, 0.6654, 0.63, -0.3309, 0.7026, 0.3665, 0.00942, 0.9304, 0.2939, 0.1803, 0.9387, 0.6191, 0.4041, 0.6733, 0.7437, 0.06439, 0.6654, 0.1748, 0.03339, -0.984, 0.1375, -0.07673, -0.9875, 0.1362, -0.0851, -0.987, 0.1746, 0.03848, -0.9839, 0.1444, 0.1521, -0.9778, 0.1748, 0.03339, -0.984, 0.1746, 0.03848, -0.9839, 0.1445, 0.152, -0.9777, 0.2997, 0.06764, 0.9516, -0.2366, -0.4313, 0.8706, 0.3434, -0.6055, 0.718, 0.04381, -0.7345, 0.6772, -0.2366, -0.4313, 0.8706, 0.2592, 0.3948, 0.8815, 0.63, -0.3309, 0.7026, 0.3434, -0.6055, 0.718, 0.2939, 0.1803, 0.9387, 0.1409, 0.2833, 0.9486, 0.3209, 0.6078, 0.7264, 0.6191, 0.4041, 0.6733, -0.3143, 0.3122, 0.8965, 0.2997, 0.06764, 0.9516, 0.04381, -0.7345, 0.6772, -0.08417, -0.772, 0.6301, 0.6683, 0.4708, -0.576, 0.8001, 0.09306, -0.5926, 0.1748, 0.03339, -0.984, 0.1444, 0.1521, -0.9778, 0.8001, 0.09306, -0.5926, 0.7525, -0.3574, -0.5532, 0.1375, -0.07673, -0.9875, 0.1748, 0.03339, -0.984, 0.1876, -0.887, -0.4219, 0.1666, -0.6127, -0.7726, -0.1476, -0.8804, -0.4506, 0.4044, -0.1988, -0.8927, 0.3912, 0.7453, -0.5399, 0.6683, 0.4708, -0.576, 0.1444, 0.1521, -0.9778, 0.09675, 0.2048, -0.974, 0.6099, -0.6268, -0.485, 0.1876, -0.887, -0.4219, 0.4044, -0.1988, -0.8927, 0.241, -0.1652, -0.9564, 0.2365, 0.8236, -0.5156, 0.3912, 0.7453, -0.5399, 0.09675, 0.2048, -0.974, 0.07789, 0.2146, -0.9736, 0.7525, -0.3574, -0.5532, 0.6099, -0.6268, -0.485, 0.241, -0.1652, -0.9564, 0.1375, -0.07673, -0.9875, 0.1327, -0.664, 0.7358, 0.5288, -0.0724, 0.8456, 0.9105, 0.2522, 0.3278, 0.6635, -0.157, 0.7316, 0.2905, -0.6764, 0.6768, 0.0233, -0.9688, 0.2467, 0.2072, 0.1163, 0.9714, 0.0988, 0.1874, 0.9773, 0.1409, 0.2833, 0.9486, 0.2939, 0.1803, 0.9387, 0.2598, -0.493, 0.8303, 0.2997, 0.06764, 0.9516, 0.4711, 0.7793, 0.4133, 0.855, -0.3921, 0.3393, 0.2598, -0.493, 0.8303, 0.1327, -0.664, 0.7358, -0.2366, -0.4313, 0.8706, 0.2997, 0.06764, 0.9516, 0.2438, -0.003171, 0.9698, 0.2072, 0.1163, 0.9714, 0.2939, 0.1803, 0.9387, 0.3665, 0.00942, 0.9304, 0.5288, -0.0724, 0.8456, 0.2438, -0.003171, 0.9698, 0.3665, 0.00942, 0.9304, 0.2592, 0.3948, 0.8815, 0.0988, 0.1874, 0.9773, 0.03437, 0.2049, 0.9782, 0.05661, 0.2984, 0.9527, 0.1409, 0.2833, 0.9486, 0.3778, 0.735, 0.5631, 0.1884, 0.7947, 0.577, 0.03437, 0.2049, 0.9782, 0.0988, 0.1874, 0.9773, 0.7656, -0.3509, 0.5391, 0.8452, 0.08268, 0.5279, 0.2438, -0.003171, 0.9698, 0.5288, -0.0724, 0.8456, 0.8452, 0.08268, 0.5279, 0.702, 0.4834, 0.523, 0.2072, 0.1163, 0.9714, 0.2438, -0.003171, 0.9698, 0.1443, -0.7853, 0.6021, 0.4681, -0.6649, 0.582, 0.1327, -0.664, 0.7358, 0.2598, -0.493, 0.8303, 0.4681, -0.6649, 0.582, 0.7656, -0.3509, 0.5391, 0.5288, -0.0724, 0.8456, 0.1327, -0.664, 0.7358, 0.702, 0.4834, 0.523, 0.3778, 0.735, 0.5631, 0.0988, 0.1874, 0.9773, 0.2072, 0.1163, 0.9714, -0.02656, -0.8539, 0.5198, 0.1443, -0.7853, 0.6021, 0.2598, -0.493, 0.8303, -0.03871, -0.8328, 0.5522, 0.8271, 0.5615, 0.02297, 0.4715, 0.8781, 0.08139, 0.4588, 0.8848, 0.08166, 0.8238, 0.5664, 0.02327, -0.2593, -0.7944, 0.5493, 0.1135, -0.8081, 0.578, 0.2142, -0.9148, 0.3423, -0.05789, -0.9247, 0.3762, 0.1135, -0.8081, 0.578, 0.6055, -0.7268, 0.3242, 0.5834, -0.7839, 0.2125, 0.2142, -0.9148, 0.3423, 0.8271, 0.5615, 0.02297, 0.8238, 0.5664, 0.02327, 0.9929, 0.1132, 0.03651, 0.9926, 0.1155, 0.03641, 0.4715, 0.8781, 0.08139, 0.2551, 0.9576, 0.1335, 0.2439, 0.9605, 0.134, 0.4588, 0.8848, 0.08166, 0.9063, -0.4132, 0.08836, 0.9926, 0.1155, 0.03641, 0.9929, 0.1132, 0.03651, 0.9047, -0.4169, 0.08752, 0.6055, -0.7268, 0.3242, 0.9063, -0.4132, 0.08836, 0.9047, -0.4169, 0.08752, 0.5834, -0.7839, 0.2125, 0.6099, -0.6268, -0.485, 0.7525, -0.3574, -0.5532, 0.9063, -0.4132, 0.08836, 0.6055, -0.7268, 0.3242, 0.7525, -0.3574, -0.5532, 0.8001, 0.09306, -0.5926, 0.9926, 0.1155, 0.03641, 0.9063, -0.4132, 0.08836, 0.3912, 0.7453, -0.5399, 0.2365, 0.8236, -0.5156, 0.2551, 0.9576, 0.1335, 0.4715, 0.8781, 0.08139, 0.6683, 0.4708, -0.576, 0.8271, 0.5615, 0.02297, 0.9926, 0.1155, 0.03641, 0.8001, 0.09306, -0.5926, 0.1876, -0.887, -0.4219, 0.6099, -0.6268, -0.485, 0.6055, -0.7268, 0.3242, 0.1135, -0.8081, 0.578, 0.1666, -0.6127, -0.7726, 0.1876, -0.887, -0.4219, 0.1135, -0.8081, 0.578, -0.2593, -0.7944, 0.5493, 0.6683, 0.4708, -0.576, 0.3912, 0.7453, -0.5399, 0.4715, 0.8781, 0.08139, 0.8271, 0.5615, 0.02297, 0.2997, 0.06764, 0.9516, -0.3143, 0.3122, 0.8965, -0.3043, 0.5862, 0.7508, -0.04219, 0.5635, 0.825, 0.4711, 0.7793, 0.4133, -0.2366, -0.4313, 0.8706, 0.1327, -0.664, 0.7358, 0.0233, -0.9688, 0.2467, -0.9397, -0.1544, 0.3053, 0.2592, 0.3948, 0.8815, -0.2366, -0.4313, 0.8706, -0.9397, -0.1544, 0.3053, -0.6581, 0.1518, 0.7375, -0.3463, 0.5753, 0.741, -0.1502, 0.9296, 0.3365, 0.5288, -0.0724, 0.8456, 0.2592, 0.3948, 0.8815, -0.1502, 0.9296, 0.3365, 0.9105, 0.2522, 0.3278, 0.2905, -0.6764, 0.6768, 0.6635, -0.157, 0.7316, -0.3463, 0.5753, 0.741, -0.6581, 0.1518, 0.7375, -0.03871, -0.8328, 0.5522, 0.2598, -0.493, 0.8303, 0.855, -0.3921, 0.3393, 0.2972, -0.61, 0.7345, -0.02159, -0.8776, 0.4789, 0.9105, 0.2522, 0.3278, -0.1502, 0.9296, 0.3365, -0.3463, 0.5753, 0.741, 0.6635, -0.157, 0.7316, -0.9397, -0.1544, 0.3053, 0.0233, -0.9688, 0.2467, 0.2905, -0.6764, 0.6768, -0.6581, 0.1518, 0.7375, 0.855, -0.3921, 0.3393, 0.4711, 0.7793, 0.4133, -0.04219, 0.5635, 0.825, 0.2972, -0.61, 0.7345, -0.02159, -0.8776, 0.4789, 0.2972, -0.61, 0.7345, -0.04219, 0.5635, 0.825, -0.3043, 0.5862, 0.7508, 0.6296, 0.7626, 0.1485, 0.6296, 0.7626, 0.1485, 0.6296, 0.7626, 0.1485, 0.5188, 0.811, -0.2704, 0.5188, 0.811, -0.2704, 0.5188, 0.811, -0.2704, -0.03693, 0.8749, -0.4829, -0.03693, 0.8749, -0.4829, -0.03693, 0.8749, -0.4829, -0.5535, 0.8011, -0.2276, -0.5535, 0.8011, -0.2276, -0.5535, 0.8011, -0.2276, -0.6155, 0.7638, 0.1942, -0.6155, 0.7638, 0.1942, -0.6155, 0.7638, 0.1942, -0.26, 0.8088, 0.5275, -0.26, 0.8088, 0.5275, -0.26, 0.8088, 0.5275, 0.3174, 0.8036, 0.5034, 0.3174, 0.8036, 0.5034, 0.3174, 0.8036, 0.5034, 0.5697, -0.8218, 0.004339, 0.5697, -0.8218, 0.004339, 0.5697, -0.8218, 0.004339, 0.5697, -0.8218, 0.004339, 0.432, -0.8293, -0.3546, 0.432, -0.8293, -0.3546, 0.432, -0.8293, -0.3546, 0.432, -0.8293, -0.3546, -0.02911, -0.8575, -0.5137, -0.02911, -0.8575, -0.5137, -0.02911, -0.8575, -0.5137, -0.02911, -0.8575, -0.5137, -0.4655, -0.8251, -0.3203, -0.4655, -0.8251, -0.3203, -0.4655, -0.8251, -0.3203, -0.4655, -0.8251, -0.3203, -0.5611, -0.8265, 0.04605, -0.5611, -0.8265, 0.04605, -0.5611, -0.8265, 0.04605, -0.5611, -0.8265, 0.04605, -0.2492, -0.8984, 0.3617, -0.2492, -0.8984, 0.3617, -0.2492, -0.8984, 0.3617, -0.2492, -0.8984, 0.3617, 0.3032, -0.8909, 0.3382, 0.3032, -0.8909, 0.3382, 0.3032, -0.8909, 0.3382, 0.3032, -0.8909, 0.3382, 2.737e-06, -0.9963, -0.0857, 2.737e-06, -0.9963, -0.0857, 2.737e-06, -0.9963, -0.0857, 2.031e-06, -0.9963, -0.08571, 2.031e-06, -0.9963, -0.08571, 2.031e-06, -0.9963, -0.08571, -6.181e-07, -0.9963, -0.08571, -6.181e-07, -0.9963, -0.08571, -6.181e-07, -0.9963, -0.08571, -1.633e-06, -0.9963, -0.08571, -1.633e-06, -0.9963, -0.08571, -1.633e-06, -0.9963, -0.08571, -1.501e-06, -0.9963, -0.08571, -1.501e-06, -0.9963, -0.08571, -1.501e-06, -0.9963, -0.08571, 1.854e-06, -0.9963, -0.0857, 1.854e-06, -0.9963, -0.0857, 1.854e-06, -0.9963, -0.0857, 2.649e-06, -0.9963, -0.0857, 2.649e-06, -0.9963, -0.0857, 2.649e-06, -0.9963, -0.0857])] * 3)])

# ---- objects
ob_torus = bpy.data.objects.new('Torus', me_torus)
ob_camera = bpy.data.objects.new('Camera', cam_camera)
ob_sun = bpy.data.objects.new('Sun', light_sun)
ob_sun_001 = bpy.data.objects.new('Sun.001', light_sun_001)

# ---- transforms, parenting, visibility, modifiers, constraints
ob_torus.location = (0.0, 6.456, 0.03365)
ob_torus.rotation_euler = (0.4011, -0.0, 0.0)
ob_torus.scale = (4.781, 4.781, 4.781)
ob_torus.color = (0.8, 0.8, 0.8, 1.0)
_vg = ob_torus.vertex_groups.new(name='Bone')
_vg = ob_torus.vertex_groups.new(name='Bone.001')
_vg = ob_torus.vertex_groups.new(name='Bone.002')
_vg = ob_torus.vertex_groups.new(name='Bone.003')
_vg = ob_torus.vertex_groups.new(name='Bone.004')
_vg = ob_torus.vertex_groups.new(name='Bone.005')
_vg = ob_torus.vertex_groups.new(name='Bone.006')
_vg = ob_torus.vertex_groups.new(name='Bone.007')
_vg = ob_torus.vertex_groups.new(name='Bone.012')
_vg = ob_torus.vertex_groups.new(name='Bone.013')
_vg = ob_torus.vertex_groups.new(name='Bone.014')
_vg = ob_torus.vertex_groups.new(name='Bone.015')
_vg = ob_torus.vertex_groups.new(name='Bone.008')
_vg = ob_torus.vertex_groups.new(name='Bone.009')
_vg = ob_torus.vertex_groups.new(name='Bone.010')
_vg = ob_torus.vertex_groups.new(name='Bone.011')
_vg = ob_torus.vertex_groups.new(name='Bone.016')
_vg = ob_torus.vertex_groups.new(name='Bone.017')
_vg = ob_torus.vertex_groups.new(name='Bone.018')
_vg = ob_torus.vertex_groups.new(name='Bone.019')
_vg = ob_torus.vertex_groups.new(name='Bone.003_end')
_vg = ob_torus.vertex_groups.new(name='Bone.003_end_end')
_vg = ob_torus.vertex_groups.new(name='Bone.007_end')
_vg = ob_torus.vertex_groups.new(name='Bone.007_end_end')
_vg = ob_torus.vertex_groups.new(name='Bone.015_end')
_vg = ob_torus.vertex_groups.new(name='Bone.015_end_end')
_vg = ob_torus.vertex_groups.new(name='Bone.011_end')
_vg = ob_torus.vertex_groups.new(name='Bone.011_end_end')
_vg = ob_torus.vertex_groups.new(name='Bone.019_end')
_vg = ob_torus.vertex_groups.new(name='Bone.019_end_end')
ob_camera.location = (-0.04284, -2.486, 0.699)
ob_camera.rotation_euler = (1.571, -0.0, 0.0)
ob_camera.scale = (0.8435, 0.8435, 0.8435)
ob_sun.location = (0.0, 0.0, 0.0)
ob_sun.rotation_euler = (1.569, 0.1042, -0.154)
ob_sun_001.location = (0.0, 0.0, 0.0)
ob_sun_001.rotation_euler = (0.8106, 0.1322, 0.2248)

# ---- collection membership
col_collection.objects.link(ob_torus)
col_collection.objects.link(ob_camera)
col_collection.objects.link(ob_sun)
col_collection.objects.link(ob_sun_001)

# ---- scene / render settings (as saved in the file)
scene.camera = ob_camera
scene.frame_start = 1; scene.frame_end = 250; scene.frame_set(1)
scene.render.engine = 'BLENDER_EEVEE_NEXT'
scene.render.resolution_x = 128
scene.render.resolution_y = 128
scene.render.film_transparent = True
scene.cycles.sampling_pattern = 'TABULATED_SOBOL'
scene.cycles.use_light_tree = False
scene.eevee.ray_tracing_options.trace_max_roughness = 0.0
scene.view_settings.view_transform = 'Standard'
bpy.context.view_layer.update()

